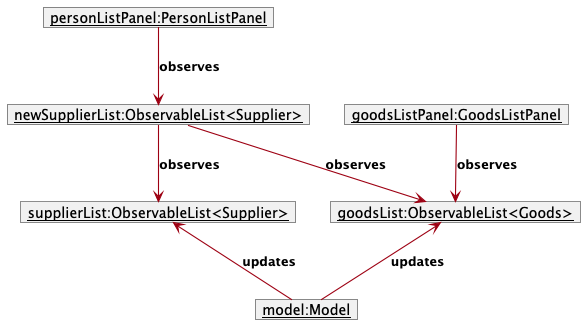

The diagram above was rendered by PlantUML. Its source (embedded in the PNG):
@startuml
!include style.puml
skinparam arrowThickness 1.1
skinparam arrowColor MODEL_COLOR
skinparam classBackgroundColor MODEL_COLOR

object "<u>personListPanel:PersonListPanel" as personListPanel
object "<u>goodsListPanel:GoodsListPanel" as goodsListPanel
object "<u>supplierList:ObservableList<Supplier>" as supplierList
object "<u>goodsList:ObservableList<Goods>" as goodsList
object "<u>newSupplierList:ObservableList<Supplier>" as newSupplierList
object "<u>model:Model" as model

personListPanel --> newSupplierList : "observes"
newSupplierList --> supplierList : "observes"
newSupplierList --> goodsList : "observes"
goodsListPanel --> goodsList : "observes"
supplierList <-- model : "updates"
goodsList <-- model : "updates"

@enduml